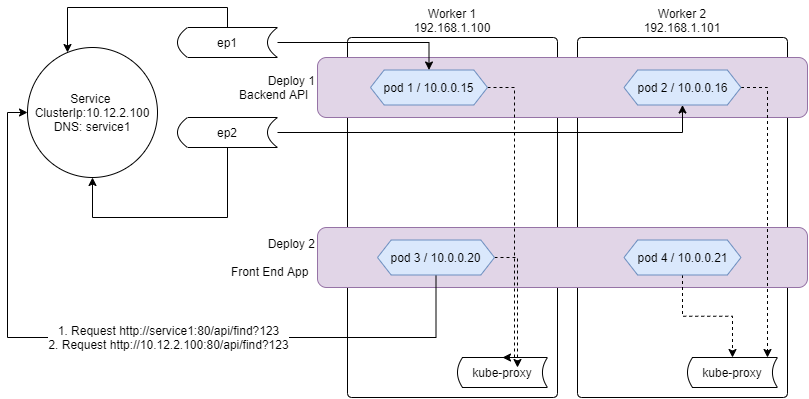

The diagram above was exported from draw.io. Its source (the exported page's mxGraphModel, read from the mxfile embedded in the PNG):
<mxGraphModel dx="853" dy="493" grid="1" gridSize="10" guides="1" tooltips="1" connect="1" arrows="1" fold="1" page="1" pageScale="1" pageWidth="827" pageHeight="1169" math="0" shadow="0">
  <root>
    <mxCell id="JGdOwehw79zV6a6P69mQ-0" />
    <mxCell id="JGdOwehw79zV6a6P69mQ-1" parent="JGdOwehw79zV6a6P69mQ-0" />
    <mxCell id="E2uVPvEqUv2xLV_qszU--1" value="Worker 1&lt;br&gt;192.168.1.100" style="rounded=1;whiteSpace=wrap;html=1;arcSize=2;labelPosition=center;verticalLabelPosition=top;align=center;verticalAlign=bottom;" vertex="1" parent="JGdOwehw79zV6a6P69mQ-1">
      <mxGeometry x="350" y="100" width="210" height="360" as="geometry" />
    </mxCell>
    <mxCell id="E2uVPvEqUv2xLV_qszU--2" value="kube-proxy" style="shape=dataStorage;whiteSpace=wrap;html=1;size=0.0560003662109375;" vertex="1" parent="JGdOwehw79zV6a6P69mQ-1">
      <mxGeometry x="460" y="420" width="90" height="30" as="geometry" />
    </mxCell>
    <mxCell id="E2uVPvEqUv2xLV_qszU--5" value="Worker 2&lt;br&gt;192.168.1.101" style="rounded=1;whiteSpace=wrap;html=1;arcSize=2;labelPosition=center;verticalLabelPosition=top;align=center;verticalAlign=bottom;" vertex="1" parent="JGdOwehw79zV6a6P69mQ-1">
      <mxGeometry x="580" y="100" width="210" height="360" as="geometry" />
    </mxCell>
    <mxCell id="E2uVPvEqUv2xLV_qszU--6" value="kube-proxy" style="shape=dataStorage;whiteSpace=wrap;html=1;size=0.0560003662109375;" vertex="1" parent="JGdOwehw79zV6a6P69mQ-1">
      <mxGeometry x="690" y="420" width="90" height="30" as="geometry" />
    </mxCell>
    <mxCell id="E2uVPvEqUv2xLV_qszU--7" value="Deploy 1&lt;br&gt;Backend API&amp;nbsp;&amp;nbsp;" style="rounded=1;whiteSpace=wrap;html=1;labelPosition=left;verticalLabelPosition=middle;align=right;verticalAlign=middle;fillColor=#e1d5e7;strokeColor=#9673a6;" vertex="1" parent="JGdOwehw79zV6a6P69mQ-1">
      <mxGeometry x="320" y="120" width="490" height="60" as="geometry" />
    </mxCell>
    <mxCell id="E2uVPvEqUv2xLV_qszU--8" value="Deploy 2&lt;br&gt;&lt;br&gt;Front End App&amp;nbsp;&amp;nbsp;" style="rounded=1;whiteSpace=wrap;html=1;labelPosition=left;verticalLabelPosition=middle;align=right;verticalAlign=middle;fillColor=#e1d5e7;strokeColor=#9673a6;" vertex="1" parent="JGdOwehw79zV6a6P69mQ-1">
      <mxGeometry x="320" y="290" width="490" height="60" as="geometry" />
    </mxCell>
    <mxCell id="E2uVPvEqUv2xLV_qszU--21" style="edgeStyle=orthogonalEdgeStyle;rounded=0;orthogonalLoop=1;jettySize=auto;html=1;entryX=0.5;entryY=0;entryDx=0;entryDy=0;dashed=1;" edge="1" parent="JGdOwehw79zV6a6P69mQ-1" source="E2uVPvEqUv2xLV_qszU--9" target="E2uVPvEqUv2xLV_qszU--2">
      <mxGeometry relative="1" as="geometry">
        <Array as="points">
          <mxPoint x="517" y="150" />
          <mxPoint x="517" y="420" />
        </Array>
      </mxGeometry>
    </mxCell>
    <mxCell id="E2uVPvEqUv2xLV_qszU--9" value="pod 1 / 10.0.0.15" style="shape=hexagon;perimeter=hexagonPerimeter2;whiteSpace=wrap;html=1;size=0.11666641235351563;fillColor=#dae8fc;strokeColor=#6c8ebf;" vertex="1" parent="JGdOwehw79zV6a6P69mQ-1">
      <mxGeometry x="373" y="132.5" width="117" height="35" as="geometry" />
    </mxCell>
    <mxCell id="E2uVPvEqUv2xLV_qszU--23" style="edgeStyle=orthogonalEdgeStyle;rounded=0;orthogonalLoop=1;jettySize=auto;html=1;dashed=1;" edge="1" parent="JGdOwehw79zV6a6P69mQ-1" source="E2uVPvEqUv2xLV_qszU--10" target="E2uVPvEqUv2xLV_qszU--6">
      <mxGeometry relative="1" as="geometry">
        <Array as="points">
          <mxPoint x="770" y="150" />
        </Array>
      </mxGeometry>
    </mxCell>
    <mxCell id="E2uVPvEqUv2xLV_qszU--10" value="pod 2 / 10.0.0.16" style="shape=hexagon;perimeter=hexagonPerimeter2;whiteSpace=wrap;html=1;size=0.11666641235351563;fillColor=#dae8fc;strokeColor=#6c8ebf;" vertex="1" parent="JGdOwehw79zV6a6P69mQ-1">
      <mxGeometry x="626.5" y="132.5" width="117" height="35" as="geometry" />
    </mxCell>
    <mxCell id="E2uVPvEqUv2xLV_qszU--20" value="&lt;font style=&quot;font-size: 12px&quot;&gt;1. Request http://service1:80/api/find?123&lt;br&gt;2. Request http://10.12.2.100:80/api/find?123&lt;br&gt;&lt;/font&gt;" style="edgeStyle=orthogonalEdgeStyle;rounded=0;orthogonalLoop=1;jettySize=auto;html=1;entryX=0;entryY=0.5;entryDx=0;entryDy=0;" edge="1" parent="JGdOwehw79zV6a6P69mQ-1" source="E2uVPvEqUv2xLV_qszU--11" target="E2uVPvEqUv2xLV_qszU--13">
      <mxGeometry x="-0.1038" relative="1" as="geometry">
        <Array as="points">
          <mxPoint x="438" y="400" />
          <mxPoint x="10" y="400" />
          <mxPoint x="10" y="175" />
        </Array>
        <mxPoint as="offset" />
      </mxGeometry>
    </mxCell>
    <mxCell id="E2uVPvEqUv2xLV_qszU--22" style="edgeStyle=orthogonalEdgeStyle;rounded=0;orthogonalLoop=1;jettySize=auto;html=1;dashed=1;" edge="1" parent="JGdOwehw79zV6a6P69mQ-1" source="E2uVPvEqUv2xLV_qszU--11">
      <mxGeometry relative="1" as="geometry">
        <mxPoint x="520" y="430" as="targetPoint" />
      </mxGeometry>
    </mxCell>
    <mxCell id="E2uVPvEqUv2xLV_qszU--11" value="pod 3 / 10.0.0.20" style="shape=hexagon;perimeter=hexagonPerimeter2;whiteSpace=wrap;html=1;size=0.11666641235351563;fillColor=#dae8fc;strokeColor=#6c8ebf;" vertex="1" parent="JGdOwehw79zV6a6P69mQ-1">
      <mxGeometry x="380" y="302.5" width="117" height="35" as="geometry" />
    </mxCell>
    <mxCell id="E2uVPvEqUv2xLV_qszU--24" style="edgeStyle=orthogonalEdgeStyle;rounded=0;orthogonalLoop=1;jettySize=auto;html=1;dashed=1;" edge="1" parent="JGdOwehw79zV6a6P69mQ-1" source="E2uVPvEqUv2xLV_qszU--12" target="E2uVPvEqUv2xLV_qszU--6">
      <mxGeometry relative="1" as="geometry" />
    </mxCell>
    <mxCell id="E2uVPvEqUv2xLV_qszU--12" value="pod 4 / 10.0.0.21" style="shape=hexagon;perimeter=hexagonPerimeter2;whiteSpace=wrap;html=1;size=0.11666641235351563;fillColor=#dae8fc;strokeColor=#6c8ebf;" vertex="1" parent="JGdOwehw79zV6a6P69mQ-1">
      <mxGeometry x="626.5" y="302.5" width="117" height="35" as="geometry" />
    </mxCell>
    <mxCell id="E2uVPvEqUv2xLV_qszU--13" value="Service&amp;nbsp;&lt;br&gt;ClusterIp:10.12.2.100&lt;br&gt;DNS: service1" style="ellipse;whiteSpace=wrap;html=1;aspect=fixed;" vertex="1" parent="JGdOwehw79zV6a6P69mQ-1">
      <mxGeometry x="30" y="110" width="130" height="130" as="geometry" />
    </mxCell>
    <mxCell id="E2uVPvEqUv2xLV_qszU--15" style="edgeStyle=orthogonalEdgeStyle;rounded=0;orthogonalLoop=1;jettySize=auto;html=1;entryX=0.5;entryY=0;entryDx=0;entryDy=0;" edge="1" parent="JGdOwehw79zV6a6P69mQ-1" source="E2uVPvEqUv2xLV_qszU--14" target="E2uVPvEqUv2xLV_qszU--9">
      <mxGeometry relative="1" as="geometry" />
    </mxCell>
    <mxCell id="E2uVPvEqUv2xLV_qszU--18" style="edgeStyle=orthogonalEdgeStyle;rounded=0;orthogonalLoop=1;jettySize=auto;html=1;exitX=0.5;exitY=0;exitDx=0;exitDy=0;" edge="1" parent="JGdOwehw79zV6a6P69mQ-1" source="E2uVPvEqUv2xLV_qszU--14" target="E2uVPvEqUv2xLV_qszU--13">
      <mxGeometry relative="1" as="geometry">
        <Array as="points">
          <mxPoint x="230" y="70" />
          <mxPoint x="70" y="70" />
        </Array>
      </mxGeometry>
    </mxCell>
    <mxCell id="E2uVPvEqUv2xLV_qszU--14" value="ep1" style="shape=dataStorage;whiteSpace=wrap;html=1;" vertex="1" parent="JGdOwehw79zV6a6P69mQ-1">
      <mxGeometry x="180" y="90" width="100" height="30" as="geometry" />
    </mxCell>
    <mxCell id="E2uVPvEqUv2xLV_qszU--17" style="edgeStyle=orthogonalEdgeStyle;rounded=0;orthogonalLoop=1;jettySize=auto;html=1;entryX=0.5;entryY=1;entryDx=0;entryDy=0;" edge="1" parent="JGdOwehw79zV6a6P69mQ-1" source="E2uVPvEqUv2xLV_qszU--16" target="E2uVPvEqUv2xLV_qszU--10">
      <mxGeometry relative="1" as="geometry" />
    </mxCell>
    <mxCell id="E2uVPvEqUv2xLV_qszU--19" style="edgeStyle=orthogonalEdgeStyle;rounded=0;orthogonalLoop=1;jettySize=auto;html=1;entryX=0.5;entryY=1;entryDx=0;entryDy=0;" edge="1" parent="JGdOwehw79zV6a6P69mQ-1" source="E2uVPvEqUv2xLV_qszU--16" target="E2uVPvEqUv2xLV_qszU--13">
      <mxGeometry relative="1" as="geometry">
        <Array as="points">
          <mxPoint x="230" y="280" />
          <mxPoint x="95" y="280" />
        </Array>
      </mxGeometry>
    </mxCell>
    <mxCell id="E2uVPvEqUv2xLV_qszU--16" value="ep2" style="shape=dataStorage;whiteSpace=wrap;html=1;" vertex="1" parent="JGdOwehw79zV6a6P69mQ-1">
      <mxGeometry x="180" y="180" width="100" height="30" as="geometry" />
    </mxCell>
  </root>
</mxGraphModel>